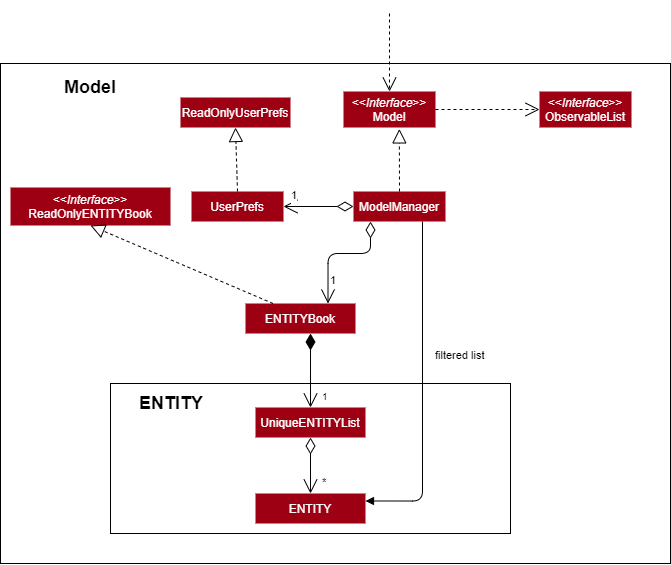

The diagram above was exported from draw.io. Its source (the exported page's mxGraphModel, read from the mxfile embedded in the PNG):
<mxGraphModel dx="904" dy="1736" grid="1" gridSize="10" guides="1" tooltips="1" connect="1" arrows="1" fold="1" page="1" pageScale="1" pageWidth="1654" pageHeight="1169" math="0" shadow="0">
  <root>
    <mxCell id="8Giq5hcLoRrflUV74mHI-0" />
    <mxCell id="8Giq5hcLoRrflUV74mHI-1" parent="8Giq5hcLoRrflUV74mHI-0" />
    <mxCell id="yI9BSGzfd9G6zs0zkLnQ-0" value="" style="html=1;rounded=0;sketch=0;fontColor=none;labelBackgroundColor=none;" vertex="1" parent="8Giq5hcLoRrflUV74mHI-1">
      <mxGeometry x="10" y="-80" width="670" height="500" as="geometry" />
    </mxCell>
    <mxCell id="jP88wB7XuJ_h5BPTT1Yg-0" value="" style="html=1;rounded=0;sketch=0;fontColor=none;labelBackgroundColor=none;" vertex="1" parent="8Giq5hcLoRrflUV74mHI-1">
      <mxGeometry x="120" y="240" width="400" height="150" as="geometry" />
    </mxCell>
    <mxCell id="QWkqvXmeUtaGlN240KlV-25" value="&lt;span style=&quot;color: rgb(255 , 255 , 255)&quot;&gt;&amp;lt;&amp;lt;&lt;/span&gt;&lt;i style=&quot;color: rgb(255 , 255 , 255)&quot;&gt;Interface&lt;/i&gt;&lt;span style=&quot;color: rgb(255 , 255 , 255)&quot;&gt;&amp;gt;&amp;gt;&lt;br&gt;&lt;/span&gt;&lt;font color=&quot;#ffffff&quot;&gt;ObservableList&lt;/font&gt;" style="rounded=0;whiteSpace=wrap;html=1; text-fill=white;strokeColor=none;fillColor=#9D0012;" vertex="1" parent="8Giq5hcLoRrflUV74mHI-1">
      <mxGeometry x="549" y="-52" width="92" height="36" as="geometry" />
    </mxCell>
    <mxCell id="QWkqvXmeUtaGlN240KlV-26" value="&lt;font color=&quot;#ffffff&quot;&gt;&amp;lt;&amp;lt;&lt;i&gt;Interface&lt;/i&gt;&amp;gt;&amp;gt;&lt;br&gt;Model&lt;br&gt;&lt;/font&gt;" style="rounded=0;whiteSpace=wrap;html=1; text-fill=white;strokeColor=none;fillColor=#9D0012;" vertex="1" parent="8Giq5hcLoRrflUV74mHI-1">
      <mxGeometry x="353" y="-52" width="92" height="36" as="geometry" />
    </mxCell>
    <mxCell id="QWkqvXmeUtaGlN240KlV-40" value="Model" style="text;html=1;strokeColor=none;fillColor=none;align=center;verticalAlign=middle;whiteSpace=wrap;rounded=0;sketch=0;fontColor=none;fontStyle=1;fontSize=18;" vertex="1" parent="8Giq5hcLoRrflUV74mHI-1">
      <mxGeometry x="80" y="-66" width="40" height="20" as="geometry" />
    </mxCell>
    <mxCell id="QWkqvXmeUtaGlN240KlV-41" value="" style="endArrow=open;endSize=12;dashed=1;html=1;labelBackgroundColor=#ffffff;fontSize=18;fontColor=none;entryX=0.5;entryY=0;entryDx=0;entryDy=0;" edge="1" parent="8Giq5hcLoRrflUV74mHI-1" target="QWkqvXmeUtaGlN240KlV-26">
      <mxGeometry x="-1" y="167" width="160" relative="1" as="geometry">
        <mxPoint x="399" y="-130.00000000000023" as="sourcePoint" />
        <mxPoint x="504" y="-105" as="targetPoint" />
        <mxPoint x="-1" y="-20" as="offset" />
      </mxGeometry>
    </mxCell>
    <mxCell id="QWkqvXmeUtaGlN240KlV-42" value="" style="endArrow=open;endSize=12;dashed=1;html=1;labelBackgroundColor=#ffffff;fontSize=18;fontColor=none;entryX=0;entryY=0.5;entryDx=0;entryDy=0;exitX=1;exitY=0.5;exitDx=0;exitDy=0;" edge="1" parent="8Giq5hcLoRrflUV74mHI-1" source="QWkqvXmeUtaGlN240KlV-26" target="QWkqvXmeUtaGlN240KlV-25">
      <mxGeometry x="-1" y="167" width="160" relative="1" as="geometry">
        <mxPoint x="510" y="-32" as="sourcePoint" />
        <mxPoint x="409" y="-42" as="targetPoint" />
        <mxPoint x="-1" y="-20" as="offset" />
      </mxGeometry>
    </mxCell>
    <mxCell id="QWkqvXmeUtaGlN240KlV-43" value="&lt;font color=&quot;#ffffff&quot;&gt;ModelManager&lt;br&gt;&lt;/font&gt;" style="rounded=0;whiteSpace=wrap;html=1; text-fill=white;strokeColor=none;fillColor=#9D0012;" vertex="1" parent="8Giq5hcLoRrflUV74mHI-1">
      <mxGeometry x="363" y="48" width="92" height="30" as="geometry" />
    </mxCell>
    <mxCell id="QWkqvXmeUtaGlN240KlV-44" value="&lt;font color=&quot;#ffffff&quot;&gt;UserPrefs&lt;br&gt;&lt;/font&gt;" style="rounded=0;whiteSpace=wrap;html=1; text-fill=white;strokeColor=none;fillColor=#9D0012;" vertex="1" parent="8Giq5hcLoRrflUV74mHI-1">
      <mxGeometry x="201" y="48" width="92" height="30" as="geometry" />
    </mxCell>
    <mxCell id="QWkqvXmeUtaGlN240KlV-45" value="&lt;font color=&quot;#ffffff&quot;&gt;ReadOnlyUserPrefs&lt;br&gt;&lt;/font&gt;" style="rounded=0;whiteSpace=wrap;html=1; text-fill=white;strokeColor=none;fillColor=#9D0012;" vertex="1" parent="8Giq5hcLoRrflUV74mHI-1">
      <mxGeometry x="190" y="-46" width="110" height="30" as="geometry" />
    </mxCell>
    <mxCell id="QWkqvXmeUtaGlN240KlV-47" value="" style="endArrow=block;dashed=1;endFill=0;endSize=12;html=1;labelBackgroundColor=#ffffff;fontSize=18;fontColor=none;entryX=0.5;entryY=1;entryDx=0;entryDy=0;exitX=0.5;exitY=0;exitDx=0;exitDy=0;" edge="1" parent="8Giq5hcLoRrflUV74mHI-1" source="QWkqvXmeUtaGlN240KlV-44" target="QWkqvXmeUtaGlN240KlV-45">
      <mxGeometry width="160" relative="1" as="geometry">
        <mxPoint x="240" y="30" as="sourcePoint" />
        <mxPoint x="400" y="30" as="targetPoint" />
      </mxGeometry>
    </mxCell>
    <mxCell id="QWkqvXmeUtaGlN240KlV-48" value="" style="endArrow=block;dashed=1;endFill=0;endSize=12;html=1;labelBackgroundColor=#ffffff;fontSize=18;fontColor=none;entryX=0.607;entryY=1.039;entryDx=0;entryDy=0;exitX=0.5;exitY=0;exitDx=0;exitDy=0;entryPerimeter=0;" edge="1" parent="8Giq5hcLoRrflUV74mHI-1" source="QWkqvXmeUtaGlN240KlV-43" target="QWkqvXmeUtaGlN240KlV-26">
      <mxGeometry width="160" relative="1" as="geometry">
        <mxPoint x="476" y="48" as="sourcePoint" />
        <mxPoint x="430" y="-16" as="targetPoint" />
      </mxGeometry>
    </mxCell>
    <mxCell id="QWkqvXmeUtaGlN240KlV-49" value="&lt;font style=&quot;font-size: 11px&quot;&gt;1&lt;/font&gt;" style="endArrow=open;html=1;endSize=12;startArrow=diamondThin;startSize=14;startFill=0;edgeStyle=orthogonalEdgeStyle;align=left;verticalAlign=bottom;labelBackgroundColor=#ffffff;fontSize=18;fontColor=none;exitX=0;exitY=0.5;exitDx=0;exitDy=0;entryX=1;entryY=0.5;entryDx=0;entryDy=0;" edge="1" parent="8Giq5hcLoRrflUV74mHI-1" source="QWkqvXmeUtaGlN240KlV-43" target="QWkqvXmeUtaGlN240KlV-44">
      <mxGeometry x="0.8182" relative="1" as="geometry">
        <mxPoint x="310" y="130" as="sourcePoint" />
        <mxPoint x="470" y="130" as="targetPoint" />
        <mxPoint as="offset" />
      </mxGeometry>
    </mxCell>
    <mxCell id="QWkqvXmeUtaGlN240KlV-50" value="&lt;font color=&quot;#ffffff&quot;&gt;ENTITYBook&lt;br&gt;&lt;/font&gt;" style="rounded=0;whiteSpace=wrap;html=1; text-fill=white;strokeColor=none;fillColor=#9D0012;" vertex="1" parent="8Giq5hcLoRrflUV74mHI-1">
      <mxGeometry x="255" y="160" width="110" height="30" as="geometry" />
    </mxCell>
    <mxCell id="w4pgQNdN1tOjrbJeqmO4-0" value="&lt;span style=&quot;color: rgb(255 , 255 , 255)&quot;&gt;&amp;lt;&amp;lt;&lt;/span&gt;&lt;i style=&quot;color: rgb(255 , 255 , 255)&quot;&gt;Interface&lt;/i&gt;&lt;span style=&quot;color: rgb(255 , 255 , 255)&quot;&gt;&amp;gt;&amp;gt;&lt;br&gt;ReadOnlyENTITYBook&lt;/span&gt;" style="rounded=0;whiteSpace=wrap;html=1; text-fill=white;strokeColor=none;fillColor=#9D0012;" vertex="1" parent="8Giq5hcLoRrflUV74mHI-1">
      <mxGeometry x="20" y="44" width="160" height="38" as="geometry" />
    </mxCell>
    <mxCell id="5AO1EXkDl67SdUdmgz2Q-0" value="" style="endArrow=block;dashed=1;endFill=0;endSize=12;html=1;labelBackgroundColor=#ffffff;fontSize=18;fontColor=none;entryX=0.5;entryY=1;entryDx=0;entryDy=0;exitX=0.25;exitY=0;exitDx=0;exitDy=0;" edge="1" parent="8Giq5hcLoRrflUV74mHI-1" source="QWkqvXmeUtaGlN240KlV-50" target="w4pgQNdN1tOjrbJeqmO4-0">
      <mxGeometry width="160" relative="1" as="geometry">
        <mxPoint x="100.99999999999989" y="142" as="sourcePoint" />
        <mxPoint x="99" y="78" as="targetPoint" />
      </mxGeometry>
    </mxCell>
    <mxCell id="5AO1EXkDl67SdUdmgz2Q-2" value="&lt;font style=&quot;font-size: 11px&quot;&gt;1&lt;/font&gt;" style="endArrow=open;html=1;endSize=12;startArrow=diamondThin;startSize=14;startFill=0;edgeStyle=orthogonalEdgeStyle;align=left;verticalAlign=bottom;labelBackgroundColor=#ffffff;fontSize=18;fontColor=none;entryX=0.75;entryY=0;entryDx=0;entryDy=0;" edge="1" parent="8Giq5hcLoRrflUV74mHI-1" source="QWkqvXmeUtaGlN240KlV-43" target="QWkqvXmeUtaGlN240KlV-50">
      <mxGeometry x="0.8182" relative="1" as="geometry">
        <mxPoint x="430" y="90" as="sourcePoint" />
        <mxPoint x="370" y="120" as="targetPoint" />
        <mxPoint as="offset" />
        <Array as="points">
          <mxPoint x="380" y="110" />
          <mxPoint x="338" y="110" />
        </Array>
      </mxGeometry>
    </mxCell>
    <mxCell id="txDVVCeNcNplZ-7SYSDW-0" value="ENTITY" style="text;html=1;strokeColor=none;fillColor=none;align=center;verticalAlign=middle;whiteSpace=wrap;rounded=0;sketch=0;fontColor=none;fontStyle=1;fontSize=18;" vertex="1" parent="8Giq5hcLoRrflUV74mHI-1">
      <mxGeometry x="161" y="250" width="40" height="20" as="geometry" />
    </mxCell>
    <mxCell id="txDVVCeNcNplZ-7SYSDW-1" value="&lt;font style=&quot;font-size: 10px&quot;&gt;1&lt;/font&gt;" style="endArrow=open;html=1;endSize=12;startArrow=diamondThin;startSize=14;startFill=1;edgeStyle=orthogonalEdgeStyle;align=left;verticalAlign=bottom;labelBackgroundColor=#ffffff;fontSize=18;fontColor=none;exitX=0.591;exitY=1;exitDx=0;exitDy=0;exitPerimeter=0;" edge="1" parent="8Giq5hcLoRrflUV74mHI-1" source="QWkqvXmeUtaGlN240KlV-50" target="txDVVCeNcNplZ-7SYSDW-2">
      <mxGeometry x="1" y="10" relative="1" as="geometry">
        <mxPoint x="270" y="260" as="sourcePoint" />
        <mxPoint x="430" y="260" as="targetPoint" />
        <mxPoint as="offset" />
      </mxGeometry>
    </mxCell>
    <mxCell id="txDVVCeNcNplZ-7SYSDW-2" value="&lt;font color=&quot;#ffffff&quot;&gt;UniqueENTITYList&lt;br&gt;&lt;/font&gt;" style="rounded=0;whiteSpace=wrap;html=1; text-fill=white;strokeColor=none;fillColor=#9D0012;" vertex="1" parent="8Giq5hcLoRrflUV74mHI-1">
      <mxGeometry x="265" y="264" width="110" height="30" as="geometry" />
    </mxCell>
    <mxCell id="txDVVCeNcNplZ-7SYSDW-3" value="&lt;font color=&quot;#ffffff&quot;&gt;ENTITY&lt;br&gt;&lt;/font&gt;" style="rounded=0;whiteSpace=wrap;html=1; text-fill=white;strokeColor=none;fillColor=#9D0012;" vertex="1" parent="8Giq5hcLoRrflUV74mHI-1">
      <mxGeometry x="265" y="350" width="110" height="30" as="geometry" />
    </mxCell>
    <mxCell id="txDVVCeNcNplZ-7SYSDW-4" value="&lt;span style=&quot;font-size: 11px&quot;&gt;*&lt;/span&gt;" style="endArrow=open;html=1;endSize=12;startArrow=diamondThin;startSize=14;startFill=0;edgeStyle=orthogonalEdgeStyle;align=left;verticalAlign=bottom;labelBackgroundColor=#ffffff;fontSize=18;fontColor=none;exitX=0.5;exitY=1;exitDx=0;exitDy=0;" edge="1" parent="8Giq5hcLoRrflUV74mHI-1" source="txDVVCeNcNplZ-7SYSDW-2" target="txDVVCeNcNplZ-7SYSDW-3">
      <mxGeometry x="1" y="10" relative="1" as="geometry">
        <mxPoint x="320" y="300" as="sourcePoint" />
        <mxPoint x="480" y="300" as="targetPoint" />
        <mxPoint as="offset" />
      </mxGeometry>
    </mxCell>
    <mxCell id="0uuoQS-Wb3v0DJAp6r-F-1" value="" style="endArrow=block;endFill=1;html=1;edgeStyle=orthogonalEdgeStyle;align=left;verticalAlign=top;labelBackgroundColor=#ffffff;fontSize=18;fontColor=none;exitX=0.75;exitY=1;exitDx=0;exitDy=0;entryX=1;entryY=0.25;entryDx=0;entryDy=0;" edge="1" parent="8Giq5hcLoRrflUV74mHI-1" source="QWkqvXmeUtaGlN240KlV-43" target="txDVVCeNcNplZ-7SYSDW-3">
      <mxGeometry x="-0.3383" y="36" relative="1" as="geometry">
        <mxPoint x="550" y="210" as="sourcePoint" />
        <mxPoint x="710" y="210" as="targetPoint" />
        <mxPoint as="offset" />
      </mxGeometry>
    </mxCell>
    <mxCell id="0uuoQS-Wb3v0DJAp6r-F-2" value="filtered list" style="edgeLabel;resizable=0;html=1;align=left;verticalAlign=bottom;" connectable="0" vertex="1" parent="0uuoQS-Wb3v0DJAp6r-F-1">
      <mxGeometry x="-1" relative="1" as="geometry">
        <mxPoint x="11" y="142" as="offset" />
      </mxGeometry>
    </mxCell>
  </root>
</mxGraphModel>